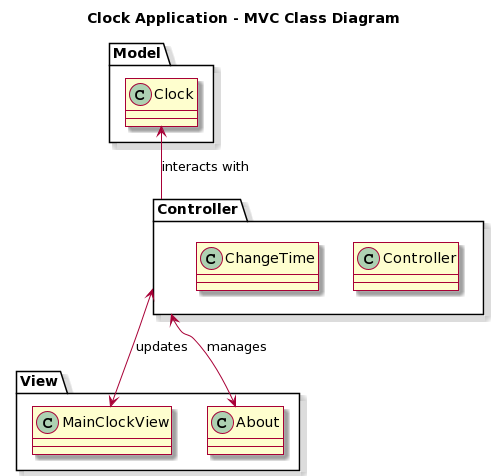

The diagram above was rendered by PlantUML. Its source (embedded in the PNG):
@startuml
skin rose

title Clock Application - MVC Class Diagram

package Model {
  class Clock
}

package View {
  class MainClockView
  class About
}

package Controller {
  class Controller
  class ChangeTime
}

Clock <-- Controller : interacts with
Controller <--> MainClockView : updates
Controller <--> About : manages
@enduml